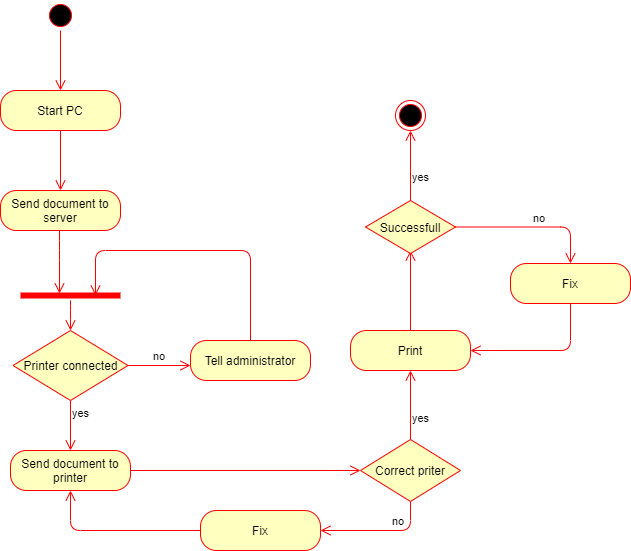

The diagram above was exported from draw.io. Its source (the exported page's mxGraphModel, read from the mxfile embedded in the PNG):
<mxGraphModel dx="-61" dy="483" grid="1" gridSize="10" guides="1" tooltips="1" connect="1" arrows="1" fold="1" page="1" pageScale="1" pageWidth="1169" pageHeight="826" background="#ffffff" math="0" shadow="0">
  <root>
    <mxCell id="0" />
    <mxCell id="1" parent="0" />
    <mxCell id="uPUueN6z0SbRGFJjisT6-48" value="" style="ellipse;html=1;shape=startState;fillColor=#000000;strokeColor=#ff0000;" parent="1" vertex="1">
      <mxGeometry x="1295" y="150" width="30" height="30" as="geometry" />
    </mxCell>
    <mxCell id="uPUueN6z0SbRGFJjisT6-49" value="" style="edgeStyle=orthogonalEdgeStyle;html=1;verticalAlign=bottom;endArrow=open;endSize=8;strokeColor=#ff0000;entryX=0.5;entryY=0;entryDx=0;entryDy=0;" parent="1" source="uPUueN6z0SbRGFJjisT6-48" target="uPUueN6z0SbRGFJjisT6-52" edge="1">
      <mxGeometry relative="1" as="geometry">
        <mxPoint x="1315" y="240" as="targetPoint" />
      </mxGeometry>
    </mxCell>
    <mxCell id="uPUueN6z0SbRGFJjisT6-52" value="Start PC" style="rounded=1;whiteSpace=wrap;html=1;arcSize=40;fontColor=#000000;fillColor=#ffffc0;strokeColor=#ff0000;" parent="1" vertex="1">
      <mxGeometry x="1250" y="240" width="120" height="40" as="geometry" />
    </mxCell>
    <mxCell id="uPUueN6z0SbRGFJjisT6-53" value="" style="edgeStyle=orthogonalEdgeStyle;html=1;verticalAlign=bottom;endArrow=open;endSize=8;strokeColor=#ff0000;entryX=0.5;entryY=0;entryDx=0;entryDy=0;" parent="1" source="uPUueN6z0SbRGFJjisT6-52" target="uPUueN6z0SbRGFJjisT6-54" edge="1">
      <mxGeometry relative="1" as="geometry">
        <mxPoint x="1315" y="340" as="targetPoint" />
      </mxGeometry>
    </mxCell>
    <mxCell id="uPUueN6z0SbRGFJjisT6-54" value="Send document to server" style="rounded=1;whiteSpace=wrap;html=1;arcSize=40;fontColor=#000000;fillColor=#ffffc0;strokeColor=#ff0000;" parent="1" vertex="1">
      <mxGeometry x="1250" y="340" width="120" height="40" as="geometry" />
    </mxCell>
    <mxCell id="uPUueN6z0SbRGFJjisT6-55" value="" style="edgeStyle=orthogonalEdgeStyle;html=1;verticalAlign=bottom;endArrow=open;endSize=8;strokeColor=#ff0000;entryX=0.39;entryY=0.3;entryDx=0;entryDy=0;entryPerimeter=0;" parent="1" source="uPUueN6z0SbRGFJjisT6-54" target="uPUueN6z0SbRGFJjisT6-63" edge="1">
      <mxGeometry relative="1" as="geometry">
        <mxPoint x="1310" y="440" as="targetPoint" />
        <Array as="points">
          <mxPoint x="1309" y="400" />
          <mxPoint x="1309" y="400" />
        </Array>
      </mxGeometry>
    </mxCell>
    <mxCell id="uPUueN6z0SbRGFJjisT6-58" value="Printer connected" style="rhombus;whiteSpace=wrap;html=1;fillColor=#ffffc0;strokeColor=#ff0000;" parent="1" vertex="1">
      <mxGeometry x="1262.5" y="480" width="115" height="70" as="geometry" />
    </mxCell>
    <mxCell id="uPUueN6z0SbRGFJjisT6-59" value="no" style="edgeStyle=orthogonalEdgeStyle;html=1;align=left;verticalAlign=bottom;endArrow=open;endSize=8;strokeColor=#ff0000;" parent="1" source="uPUueN6z0SbRGFJjisT6-58" edge="1">
      <mxGeometry x="-0.2727" relative="1" as="geometry">
        <mxPoint x="1440" y="515" as="targetPoint" />
        <Array as="points">
          <mxPoint x="1360" y="515" />
          <mxPoint x="1360" y="515" />
        </Array>
        <mxPoint as="offset" />
      </mxGeometry>
    </mxCell>
    <mxCell id="uPUueN6z0SbRGFJjisT6-60" value="yes" style="edgeStyle=orthogonalEdgeStyle;html=1;align=left;verticalAlign=top;endArrow=open;endSize=8;strokeColor=#ff0000;" parent="1" source="uPUueN6z0SbRGFJjisT6-58" edge="1">
      <mxGeometry x="-1" relative="1" as="geometry">
        <mxPoint x="1320" y="600" as="targetPoint" />
        <Array as="points">
          <mxPoint x="1320" y="550" />
          <mxPoint x="1320" y="550" />
        </Array>
      </mxGeometry>
    </mxCell>
    <mxCell id="uPUueN6z0SbRGFJjisT6-61" value="Tell administrator" style="rounded=1;whiteSpace=wrap;html=1;arcSize=40;fontColor=#000000;fillColor=#ffffc0;strokeColor=#ff0000;" parent="1" vertex="1">
      <mxGeometry x="1440" y="490" width="120" height="40" as="geometry" />
    </mxCell>
    <mxCell id="uPUueN6z0SbRGFJjisT6-62" value="" style="edgeStyle=orthogonalEdgeStyle;html=1;verticalAlign=bottom;endArrow=open;endSize=8;strokeColor=#ff0000;entryX=0.75;entryY=0.5;entryDx=0;entryDy=0;entryPerimeter=0;" parent="1" source="uPUueN6z0SbRGFJjisT6-61" target="uPUueN6z0SbRGFJjisT6-63" edge="1">
      <mxGeometry relative="1" as="geometry">
        <mxPoint x="1340" y="400" as="targetPoint" />
        <Array as="points">
          <mxPoint x="1500" y="400" />
          <mxPoint x="1345" y="400" />
        </Array>
      </mxGeometry>
    </mxCell>
    <mxCell id="uPUueN6z0SbRGFJjisT6-63" value="" style="shape=line;html=1;strokeWidth=6;strokeColor=#ff0000;" parent="1" vertex="1">
      <mxGeometry x="1270" y="440" width="100" height="10" as="geometry" />
    </mxCell>
    <mxCell id="uPUueN6z0SbRGFJjisT6-64" value="" style="edgeStyle=orthogonalEdgeStyle;html=1;verticalAlign=bottom;endArrow=open;endSize=8;strokeColor=#ff0000;" parent="1" source="uPUueN6z0SbRGFJjisT6-63" edge="1">
      <mxGeometry relative="1" as="geometry">
        <mxPoint x="1320" y="480" as="targetPoint" />
        <Array as="points">
          <mxPoint x="1320" y="460" />
          <mxPoint x="1320" y="460" />
        </Array>
      </mxGeometry>
    </mxCell>
    <mxCell id="uPUueN6z0SbRGFJjisT6-65" value="Send document to printer" style="rounded=1;whiteSpace=wrap;html=1;arcSize=40;fontColor=#000000;fillColor=#ffffc0;strokeColor=#ff0000;" parent="1" vertex="1">
      <mxGeometry x="1260" y="600" width="120" height="40" as="geometry" />
    </mxCell>
    <mxCell id="uPUueN6z0SbRGFJjisT6-66" value="" style="edgeStyle=orthogonalEdgeStyle;html=1;verticalAlign=bottom;endArrow=open;endSize=8;strokeColor=#ff0000;" parent="1" source="uPUueN6z0SbRGFJjisT6-65" target="uPUueN6z0SbRGFJjisT6-67" edge="1">
      <mxGeometry relative="1" as="geometry">
        <mxPoint x="1680" y="620" as="targetPoint" />
      </mxGeometry>
    </mxCell>
    <mxCell id="uPUueN6z0SbRGFJjisT6-67" value="Correct priter" style="rhombus;whiteSpace=wrap;html=1;fillColor=#ffffc0;strokeColor=#ff0000;" parent="1" vertex="1">
      <mxGeometry x="1610" y="589" width="100" height="62" as="geometry" />
    </mxCell>
    <mxCell id="uPUueN6z0SbRGFJjisT6-68" value="no" style="edgeStyle=orthogonalEdgeStyle;html=1;align=left;verticalAlign=bottom;endArrow=open;endSize=8;strokeColor=#ff0000;" parent="1" source="uPUueN6z0SbRGFJjisT6-67" target="uPUueN6z0SbRGFJjisT6-79" edge="1">
      <mxGeometry x="-0.1765" relative="1" as="geometry">
        <mxPoint x="1660" y="690" as="targetPoint" />
        <Array as="points">
          <mxPoint x="1660" y="680" />
        </Array>
        <mxPoint as="offset" />
      </mxGeometry>
    </mxCell>
    <mxCell id="uPUueN6z0SbRGFJjisT6-69" value="yes" style="edgeStyle=orthogonalEdgeStyle;html=1;align=left;verticalAlign=top;endArrow=open;endSize=8;strokeColor=#ff0000;" parent="1" source="uPUueN6z0SbRGFJjisT6-67" edge="1">
      <mxGeometry x="-0.0256" relative="1" as="geometry">
        <mxPoint x="1660" y="520" as="targetPoint" />
        <mxPoint as="offset" />
      </mxGeometry>
    </mxCell>
    <mxCell id="uPUueN6z0SbRGFJjisT6-70" value="Print" style="rounded=1;whiteSpace=wrap;html=1;arcSize=40;fontColor=#000000;fillColor=#ffffc0;strokeColor=#ff0000;" parent="1" vertex="1">
      <mxGeometry x="1600" y="480" width="120" height="40" as="geometry" />
    </mxCell>
    <mxCell id="uPUueN6z0SbRGFJjisT6-71" value="" style="edgeStyle=orthogonalEdgeStyle;html=1;verticalAlign=bottom;endArrow=open;endSize=8;strokeColor=#ff0000;" parent="1" source="uPUueN6z0SbRGFJjisT6-70" edge="1">
      <mxGeometry relative="1" as="geometry">
        <mxPoint x="1660" y="400" as="targetPoint" />
      </mxGeometry>
    </mxCell>
    <mxCell id="uPUueN6z0SbRGFJjisT6-72" value="Successfull" style="rhombus;whiteSpace=wrap;html=1;fillColor=#ffffc0;strokeColor=#ff0000;" parent="1" vertex="1">
      <mxGeometry x="1615" y="350" width="90" height="53" as="geometry" />
    </mxCell>
    <mxCell id="uPUueN6z0SbRGFJjisT6-73" value="no" style="edgeStyle=orthogonalEdgeStyle;html=1;align=left;verticalAlign=bottom;endArrow=open;endSize=8;strokeColor=#ff0000;" parent="1" source="uPUueN6z0SbRGFJjisT6-72" target="uPUueN6z0SbRGFJjisT6-77" edge="1">
      <mxGeometry relative="1" as="geometry">
        <mxPoint x="1840" y="377" as="targetPoint" />
        <Array as="points">
          <mxPoint x="1820" y="377" />
        </Array>
        <mxPoint as="offset" />
      </mxGeometry>
    </mxCell>
    <mxCell id="uPUueN6z0SbRGFJjisT6-74" value="yes" style="edgeStyle=orthogonalEdgeStyle;html=1;align=left;verticalAlign=top;endArrow=open;endSize=8;strokeColor=#ff0000;" parent="1" source="uPUueN6z0SbRGFJjisT6-72" edge="1">
      <mxGeometry x="0.0361" relative="1" as="geometry">
        <mxPoint x="1660" y="280" as="targetPoint" />
        <mxPoint as="offset" />
      </mxGeometry>
    </mxCell>
    <mxCell id="uPUueN6z0SbRGFJjisT6-75" value="" style="ellipse;html=1;shape=endState;fillColor=#000000;strokeColor=#ff0000;" parent="1" vertex="1">
      <mxGeometry x="1645" y="250" width="30" height="30" as="geometry" />
    </mxCell>
    <mxCell id="uPUueN6z0SbRGFJjisT6-77" value="Fix" style="rounded=1;whiteSpace=wrap;html=1;arcSize=40;fontColor=#000000;fillColor=#ffffc0;strokeColor=#ff0000;" parent="1" vertex="1">
      <mxGeometry x="1760" y="413" width="120" height="40" as="geometry" />
    </mxCell>
    <mxCell id="uPUueN6z0SbRGFJjisT6-78" value="" style="edgeStyle=orthogonalEdgeStyle;html=1;verticalAlign=bottom;endArrow=open;endSize=8;strokeColor=#ff0000;" parent="1" source="uPUueN6z0SbRGFJjisT6-77" target="uPUueN6z0SbRGFJjisT6-70" edge="1">
      <mxGeometry relative="1" as="geometry">
        <mxPoint x="1960" y="565" as="targetPoint" />
        <Array as="points">
          <mxPoint x="1820" y="500" />
        </Array>
      </mxGeometry>
    </mxCell>
    <mxCell id="uPUueN6z0SbRGFJjisT6-79" value="Fix" style="rounded=1;whiteSpace=wrap;html=1;arcSize=40;fontColor=#000000;fillColor=#ffffc0;strokeColor=#ff0000;" parent="1" vertex="1">
      <mxGeometry x="1450" y="660" width="120" height="40" as="geometry" />
    </mxCell>
    <mxCell id="uPUueN6z0SbRGFJjisT6-80" value="" style="edgeStyle=orthogonalEdgeStyle;html=1;verticalAlign=bottom;endArrow=open;endSize=8;strokeColor=#ff0000;" parent="1" source="uPUueN6z0SbRGFJjisT6-79" target="uPUueN6z0SbRGFJjisT6-65" edge="1">
      <mxGeometry relative="1" as="geometry">
        <mxPoint x="1510" y="760" as="targetPoint" />
      </mxGeometry>
    </mxCell>
  </root>
</mxGraphModel>